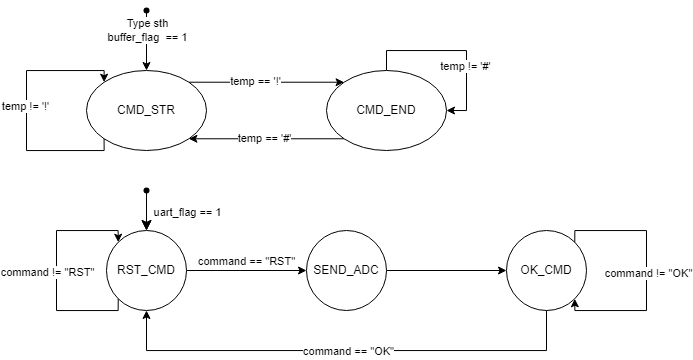

The diagram above was exported from draw.io. Its source (the exported page's mxGraphModel, read from the mxfile embedded in the PNG):
<mxGraphModel dx="1466" dy="693" grid="1" gridSize="10" guides="1" tooltips="1" connect="1" arrows="1" fold="1" page="1" pageScale="1" pageWidth="827" pageHeight="1169" math="0" shadow="0">
  <root>
    <mxCell id="0" />
    <mxCell id="1" parent="0" />
    <mxCell id="jrgztbEeqaSiWaN3u_9w-6" style="edgeStyle=orthogonalEdgeStyle;rounded=0;orthogonalLoop=1;jettySize=auto;html=1;exitX=1;exitY=0;exitDx=0;exitDy=0;entryX=0;entryY=0;entryDx=0;entryDy=0;" parent="1" source="jrgztbEeqaSiWaN3u_9w-2" target="jrgztbEeqaSiWaN3u_9w-5" edge="1">
      <mxGeometry relative="1" as="geometry" />
    </mxCell>
    <mxCell id="jrgztbEeqaSiWaN3u_9w-8" value="temp == '!'" style="edgeLabel;html=1;align=center;verticalAlign=middle;resizable=0;points=[];" parent="jrgztbEeqaSiWaN3u_9w-6" connectable="0" vertex="1">
      <mxGeometry x="-0.1495" y="1" relative="1" as="geometry">
        <mxPoint as="offset" />
      </mxGeometry>
    </mxCell>
    <mxCell id="jrgztbEeqaSiWaN3u_9w-2" value="CMD_STR" style="ellipse;whiteSpace=wrap;html=1;" parent="1" vertex="1">
      <mxGeometry x="100" y="80" width="120" height="80" as="geometry" />
    </mxCell>
    <mxCell id="jrgztbEeqaSiWaN3u_9w-4" style="edgeStyle=orthogonalEdgeStyle;rounded=0;orthogonalLoop=1;jettySize=auto;html=1;entryX=0.5;entryY=0;entryDx=0;entryDy=0;" parent="1" source="jrgztbEeqaSiWaN3u_9w-3" target="jrgztbEeqaSiWaN3u_9w-2" edge="1">
      <mxGeometry relative="1" as="geometry" />
    </mxCell>
    <mxCell id="jrgztbEeqaSiWaN3u_9w-15" value="Type sth&lt;br&gt;buffer_flag&amp;nbsp;&amp;nbsp;== 1" style="edgeLabel;html=1;align=center;verticalAlign=middle;resizable=0;points=[];" parent="jrgztbEeqaSiWaN3u_9w-4" connectable="0" vertex="1">
      <mxGeometry x="-0.38" y="-2" relative="1" as="geometry">
        <mxPoint x="2" y="1" as="offset" />
      </mxGeometry>
    </mxCell>
    <mxCell id="jrgztbEeqaSiWaN3u_9w-3" value="" style="shape=waypoint;sketch=0;size=6;pointerEvents=1;points=[];fillColor=none;resizable=0;rotatable=0;perimeter=centerPerimeter;snapToPoint=1;" parent="1" vertex="1">
      <mxGeometry x="150" y="10" width="20" height="20" as="geometry" />
    </mxCell>
    <mxCell id="jrgztbEeqaSiWaN3u_9w-7" style="edgeStyle=orthogonalEdgeStyle;rounded=0;orthogonalLoop=1;jettySize=auto;html=1;exitX=0;exitY=1;exitDx=0;exitDy=0;entryX=1;entryY=1;entryDx=0;entryDy=0;" parent="1" source="jrgztbEeqaSiWaN3u_9w-5" target="jrgztbEeqaSiWaN3u_9w-2" edge="1">
      <mxGeometry relative="1" as="geometry" />
    </mxCell>
    <mxCell id="jrgztbEeqaSiWaN3u_9w-12" value="temp == '#'" style="edgeLabel;html=1;align=center;verticalAlign=middle;resizable=0;points=[];" parent="jrgztbEeqaSiWaN3u_9w-7" connectable="0" vertex="1">
      <mxGeometry x="0.0335" y="-1" relative="1" as="geometry">
        <mxPoint as="offset" />
      </mxGeometry>
    </mxCell>
    <mxCell id="jrgztbEeqaSiWaN3u_9w-5" value="CMD_END" style="ellipse;whiteSpace=wrap;html=1;" parent="1" vertex="1">
      <mxGeometry x="340" y="80" width="120" height="80" as="geometry" />
    </mxCell>
    <mxCell id="jrgztbEeqaSiWaN3u_9w-10" style="edgeStyle=orthogonalEdgeStyle;rounded=0;orthogonalLoop=1;jettySize=auto;html=1;exitX=0;exitY=1;exitDx=0;exitDy=0;entryX=0;entryY=0;entryDx=0;entryDy=0;" parent="1" source="jrgztbEeqaSiWaN3u_9w-2" target="jrgztbEeqaSiWaN3u_9w-2" edge="1">
      <mxGeometry relative="1" as="geometry">
        <Array as="points">
          <mxPoint x="118" y="160" />
          <mxPoint x="40" y="160" />
          <mxPoint x="40" y="80" />
          <mxPoint x="118" y="80" />
        </Array>
      </mxGeometry>
    </mxCell>
    <mxCell id="jrgztbEeqaSiWaN3u_9w-11" value="temp != '!'" style="edgeLabel;html=1;align=center;verticalAlign=middle;resizable=0;points=[];" parent="jrgztbEeqaSiWaN3u_9w-10" connectable="0" vertex="1">
      <mxGeometry x="0.034" y="2" relative="1" as="geometry">
        <mxPoint as="offset" />
      </mxGeometry>
    </mxCell>
    <mxCell id="jrgztbEeqaSiWaN3u_9w-13" style="edgeStyle=orthogonalEdgeStyle;rounded=0;orthogonalLoop=1;jettySize=auto;html=1;exitX=0.5;exitY=0;exitDx=0;exitDy=0;entryX=1;entryY=0.5;entryDx=0;entryDy=0;" parent="1" source="jrgztbEeqaSiWaN3u_9w-5" target="jrgztbEeqaSiWaN3u_9w-5" edge="1">
      <mxGeometry relative="1" as="geometry" />
    </mxCell>
    <mxCell id="jrgztbEeqaSiWaN3u_9w-14" value="temp != '#'" style="edgeLabel;html=1;align=center;verticalAlign=middle;resizable=0;points=[];" parent="jrgztbEeqaSiWaN3u_9w-13" connectable="0" vertex="1">
      <mxGeometry x="0.2844" y="-2" relative="1" as="geometry">
        <mxPoint as="offset" />
      </mxGeometry>
    </mxCell>
    <mxCell id="jrgztbEeqaSiWaN3u_9w-22" style="edgeStyle=orthogonalEdgeStyle;rounded=0;orthogonalLoop=1;jettySize=auto;html=1;exitX=1;exitY=0.5;exitDx=0;exitDy=0;entryX=0;entryY=0.5;entryDx=0;entryDy=0;" parent="1" source="jrgztbEeqaSiWaN3u_9w-17" target="jrgztbEeqaSiWaN3u_9w-18" edge="1">
      <mxGeometry relative="1" as="geometry" />
    </mxCell>
    <mxCell id="jrgztbEeqaSiWaN3u_9w-23" value="command == &quot;RST&quot;" style="edgeLabel;html=1;align=center;verticalAlign=middle;resizable=0;points=[];" parent="jrgztbEeqaSiWaN3u_9w-22" connectable="0" vertex="1">
      <mxGeometry x="-0.04" y="3" relative="1" as="geometry">
        <mxPoint x="2" y="-7" as="offset" />
      </mxGeometry>
    </mxCell>
    <mxCell id="jrgztbEeqaSiWaN3u_9w-17" value="RST_CMD" style="ellipse;whiteSpace=wrap;html=1;aspect=fixed;" parent="1" vertex="1">
      <mxGeometry x="120" y="240" width="80" height="80" as="geometry" />
    </mxCell>
    <mxCell id="jrgztbEeqaSiWaN3u_9w-27" style="edgeStyle=orthogonalEdgeStyle;rounded=0;orthogonalLoop=1;jettySize=auto;html=1;exitX=1;exitY=0.5;exitDx=0;exitDy=0;entryX=0;entryY=0.5;entryDx=0;entryDy=0;" parent="1" source="jrgztbEeqaSiWaN3u_9w-18" target="jrgztbEeqaSiWaN3u_9w-19" edge="1">
      <mxGeometry relative="1" as="geometry" />
    </mxCell>
    <mxCell id="jrgztbEeqaSiWaN3u_9w-18" value="SEND_ADC" style="ellipse;whiteSpace=wrap;html=1;aspect=fixed;" parent="1" vertex="1">
      <mxGeometry x="320" y="240" width="80" height="80" as="geometry" />
    </mxCell>
    <mxCell id="jrgztbEeqaSiWaN3u_9w-24" style="edgeStyle=orthogonalEdgeStyle;rounded=0;orthogonalLoop=1;jettySize=auto;html=1;exitX=0.5;exitY=1;exitDx=0;exitDy=0;entryX=0.5;entryY=1;entryDx=0;entryDy=0;" parent="1" source="jrgztbEeqaSiWaN3u_9w-19" target="jrgztbEeqaSiWaN3u_9w-17" edge="1">
      <mxGeometry relative="1" as="geometry">
        <Array as="points">
          <mxPoint x="560" y="360" />
          <mxPoint x="160" y="360" />
        </Array>
      </mxGeometry>
    </mxCell>
    <mxCell id="jrgztbEeqaSiWaN3u_9w-26" value="command == &quot;OK&quot;" style="edgeLabel;html=1;align=center;verticalAlign=middle;resizable=0;points=[];" parent="jrgztbEeqaSiWaN3u_9w-24" connectable="0" vertex="1">
      <mxGeometry x="-0.0058" relative="1" as="geometry">
        <mxPoint as="offset" />
      </mxGeometry>
    </mxCell>
    <mxCell id="jrgztbEeqaSiWaN3u_9w-19" value="OK_CMD" style="ellipse;whiteSpace=wrap;html=1;aspect=fixed;" parent="1" vertex="1">
      <mxGeometry x="520" y="240" width="80" height="80" as="geometry" />
    </mxCell>
    <mxCell id="jrgztbEeqaSiWaN3u_9w-20" style="edgeStyle=orthogonalEdgeStyle;rounded=0;orthogonalLoop=1;jettySize=auto;html=1;exitX=0;exitY=1;exitDx=0;exitDy=0;entryX=0;entryY=0;entryDx=0;entryDy=0;" parent="1" source="jrgztbEeqaSiWaN3u_9w-17" target="jrgztbEeqaSiWaN3u_9w-17" edge="1">
      <mxGeometry relative="1" as="geometry">
        <Array as="points">
          <mxPoint x="132" y="320" />
          <mxPoint x="70" y="320" />
          <mxPoint x="70" y="240" />
          <mxPoint x="132" y="240" />
        </Array>
      </mxGeometry>
    </mxCell>
    <mxCell id="jrgztbEeqaSiWaN3u_9w-21" value="command != &quot;RST&quot;" style="edgeLabel;html=1;align=center;verticalAlign=middle;resizable=0;points=[];" parent="jrgztbEeqaSiWaN3u_9w-20" connectable="0" vertex="1">
      <mxGeometry x="0.03" relative="1" as="geometry">
        <mxPoint x="-10" y="4" as="offset" />
      </mxGeometry>
    </mxCell>
    <mxCell id="gSw2RbTvDdc7x-6YYKuK-5" value="uart_flag == 1" style="edgeLabel;html=1;align=center;verticalAlign=middle;resizable=0;points=[];" connectable="0" vertex="1" parent="jrgztbEeqaSiWaN3u_9w-20">
      <mxGeometry x="0.03" relative="1" as="geometry">
        <mxPoint x="130" y="-56" as="offset" />
      </mxGeometry>
    </mxCell>
    <mxCell id="jrgztbEeqaSiWaN3u_9w-28" style="edgeStyle=orthogonalEdgeStyle;rounded=0;orthogonalLoop=1;jettySize=auto;html=1;exitX=1;exitY=0;exitDx=0;exitDy=0;entryX=1;entryY=1;entryDx=0;entryDy=0;" parent="1" source="jrgztbEeqaSiWaN3u_9w-19" target="jrgztbEeqaSiWaN3u_9w-19" edge="1">
      <mxGeometry relative="1" as="geometry">
        <Array as="points">
          <mxPoint x="588" y="240" />
          <mxPoint x="660" y="240" />
          <mxPoint x="660" y="320" />
          <mxPoint x="588" y="320" />
        </Array>
      </mxGeometry>
    </mxCell>
    <mxCell id="jrgztbEeqaSiWaN3u_9w-29" value="command != &quot;OK&quot;" style="edgeLabel;html=1;align=center;verticalAlign=middle;resizable=0;points=[];" parent="jrgztbEeqaSiWaN3u_9w-28" connectable="0" vertex="1">
      <mxGeometry x="0.0211" y="1" relative="1" as="geometry">
        <mxPoint as="offset" />
      </mxGeometry>
    </mxCell>
    <mxCell id="gSw2RbTvDdc7x-6YYKuK-2" style="edgeStyle=none;curved=1;rounded=0;orthogonalLoop=1;jettySize=auto;html=1;entryX=0.5;entryY=0;entryDx=0;entryDy=0;fontSize=12;startSize=8;endSize=8;" edge="1" parent="1" source="gSw2RbTvDdc7x-6YYKuK-1" target="jrgztbEeqaSiWaN3u_9w-17">
      <mxGeometry relative="1" as="geometry" />
    </mxCell>
    <mxCell id="gSw2RbTvDdc7x-6YYKuK-4" value="" style="edgeStyle=none;curved=1;rounded=0;orthogonalLoop=1;jettySize=auto;html=1;fontSize=12;startSize=8;endSize=8;" edge="1" parent="1" source="gSw2RbTvDdc7x-6YYKuK-1" target="jrgztbEeqaSiWaN3u_9w-17">
      <mxGeometry relative="1" as="geometry" />
    </mxCell>
    <mxCell id="gSw2RbTvDdc7x-6YYKuK-1" value="" style="shape=waypoint;sketch=0;size=6;pointerEvents=1;points=[];fillColor=none;resizable=0;rotatable=0;perimeter=centerPerimeter;snapToPoint=1;fontSize=16;" vertex="1" parent="1">
      <mxGeometry x="150" y="190" width="20" height="20" as="geometry" />
    </mxCell>
  </root>
</mxGraphModel>